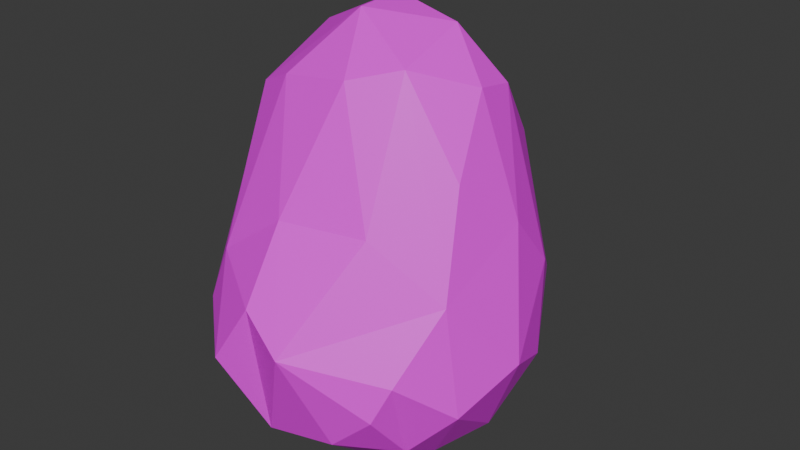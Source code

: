 # Source: Rock.blend  (saved by Blender 4.0.36; exported with 4.5.12 LTS)
import bpy
from mathutils import Matrix  # noqa: F401  (used for matrix-valued properties, if any)

bpy.ops.wm.read_factory_settings(use_empty=True)
scene = bpy.context.scene
scene.name = 'Scene'

# ---- collections
col_collection = bpy.data.collections.new('Collection'); scene.collection.children.link(col_collection)

# ---- images (referenced by path relative to the original .blend; pixels are not part of the script)
import os
ASSET_DIR = os.environ.get("B2B_ASSET_DIR", "")  # directory of the original .blend (textures are referenced by path, not embedded)
HERE = os.path.dirname(os.path.abspath(__file__))  # packed textures are extracted next to this script under _unpacked/

def load_image(name, relpath, width, height, colorspace="sRGB"):
    """Load a texture the original file referenced (path relative to the .blend, or extracted next to this script)."""
    p = next((c for c in (os.path.join(HERE, relpath), os.path.join(ASSET_DIR, relpath)) if relpath and os.path.exists(c)), "")
    if p:
        img = bpy.data.images.load(p, check_existing=True)
        img.name = name
    else:  # same state as the original file: an image datablock whose file is absent (Cycles renders it pink)
        img = bpy.data.images.new(name, width, height)
        img.source = "FILE"
        img.filepath = "//" + (relpath or name)
    img.colorspace_settings.name = colorspace
    return img
img_df_colorpalette_png = load_image('DF_ColorPalette.png', 'DF_ColorPalette.png', 1024, 1024, 'sRGB')

# ---- materials (node trees are filled in below, after node groups)
mat_material = bpy.data.materials.new('Material')
mat_material.alpha_threshold = 0.0
mat_material.use_transparent_shadow = False
mat_material.roughness = 0.5
mat_material.line_color = (0.0, 0.0, 0.0, 1.0)

# ---- material node trees
mat_material.use_nodes = True; mat_material.node_tree.nodes.clear()
_N = mat_material.node_tree.nodes; _L = mat_material.node_tree.links
n0 = _N.new('ShaderNodeOutputMaterial'); n0.name = 'Material Output'; n0.location = (300, 300)
n1 = _N.new('ShaderNodeBsdfPrincipled'); n1.name = 'Principled BSDF'; n1.location = (10, 300)
n1.inputs[3].default_value = 1.45
n2 = _N.new('ShaderNodeTexImage'); n2.name = 'Image Texture'; n2.location = (-333, 175)
n2.image = img_df_colorpalette_png
n2.interpolation = 'Closest'
_L.new(n1.outputs[0], n0.inputs[0])
_L.new(n2.outputs[0], n1.inputs[0])
n0.is_active_output = True

# ---- world
world_world = bpy.data.worlds.new('World'); scene.world = world_world
world_world.use_nodes = True; world_world.node_tree.nodes.clear()
_N = world_world.node_tree.nodes; _L = world_world.node_tree.links
n0 = _N.new('ShaderNodeOutputWorld'); n0.name = 'World Output'; n0.location = (300, 300)
n1 = _N.new('ShaderNodeBackground'); n1.name = 'Background'; n1.location = (10, 300)
n1.inputs[0].default_value = (0.05088, 0.05088, 0.05088, 1.0)
_L.new(n1.outputs[0], n0.inputs[0])
n0.is_active_output = True
world_world.color = (0.05088, 0.05088, 0.05088)
world_world.use_sun_shadow = False
world_world.sun_shadow_jitter_overblur = 0.0

# ---- meshes
me_cube_001 = bpy.data.meshes.new('Cube.001')
me_cube_001.from_pydata([(-0.6934, -1.695, -0.2553), (-0.4936, 0.1793, -0.5125), (-0.5799, -0.05405, -0.575), (-0.6815, -0.3488, -0.4576), (-0.6981, -0.9894, -0.4107), (-0.5114, -1.359, -0.6549), (-0.7825, -1.787, -0.06125), (-0.9664, -1.468, 0.794), (-0.9966, -1.286, 1.478), (-0.8906, -1.149, 2.14), (-0.9822, -0.7111, 2.385), (-0.6643, 0.1542, 2.564), (-0.3184, 0.4702, 2.511), (-0.5147, 0.7973, 1.139), (-0.5477, 0.8526, 0.5609), (-0.51, 0.988, 0.3091), (-0.4345, 0.9101, -0.03699), (-0.3782, 0.7323, -0.2739), (1.168, 0.9694, -0.5826), (0.8464, 1.081, -0.6128), (0.3439, 0.999, -0.6709), (0.3431, 1.097, -0.6273), (0.1564, 1.121, -0.5105), (-0.1488, 0.9948, -0.3155), (0.4245, 0.8564, 2.365), (0.6487, 0.7591, 2.545), (1.313, 0.7076, 2.0), (1.153, 0.9377, 1.553), (1.457, 0.9214, 0.8663), (1.368, 1.11, 0.5038), (1.642, 0.8469, 0.2677), (1.576, 0.8727, -0.03644), (1.298, 1.146, -0.1547), (1.964, -1.614, -0.488), (1.858, -1.072, -0.8679), (1.801, -0.6496, -0.9263), (1.674, 0.4242, -0.5614), (1.424, 0.574, -0.7068), (1.682, -0.5591, 2.745), (1.579, -0.7672, 2.806), (1.575, -1.076, 2.492), (2.026, -1.807, 0.3237), (1.67, -1.784, -0.6528), (-0.4725, -1.593, -0.6168), (0.169, -2.06, -0.7715), (0.4157, -1.759, -0.9956), (0.8385, -1.671, -1.03), (0.3655, -1.535, 2.689), (0.2479, -1.623, 2.497), (-0.04922, -1.345, 2.877), (-0.299, -1.386, 2.629), (-0.9729, -1.345, -0.03579), (-0.8876, -1.747, 0.248), (-1.032, -1.364, 0.2751), (-0.9062, -0.9654, -0.1705), (-1.121, -1.012, 1.054), (-1.019, -1.136, 1.795), (-1.043, -1.058, -0.009128), (-1.104, -0.9641, 0.2245), (-1.112, -0.7827, 1.953), (-1.139, -0.7621, 0.7955), (-1.185, -0.6787, 1.448), (-1.102, -0.5307, 0.296), (-1.067, -0.4078, 2.193), (-1.001, -0.5487, -0.04769), (-1.078, -0.6888, 0.04233), (-1.132, -0.407, 1.103), (-1.081, -0.2632, 1.98), (-0.9123, -0.4023, -0.1546), (-0.939, -0.09318, 2.28), (-0.961, -0.2425, 0.2287), (-1.085, -0.2372, 1.729), (-0.7597, -0.05856, -0.3381), (-0.9864, -0.1476, 1.273), (-0.6968, 0.3254, 1.471), (-0.7675, 0.1878, 1.973), (-0.8609, 0.03914, 2.254), (-0.9325, -0.1637, 0.5194), (-0.7084, 0.06627, -0.3634), (-0.759, 0.232, -0.03429), (-0.6646, 0.4125, 0.6207), (-0.7205, 0.2374, 0.9021), (-0.557, 0.4476, -0.2824), (-0.7272, 0.2892, -0.1472), (-0.6158, 0.6559, 0.3437), (-0.6643, 0.5152, -0.04923), (-0.5997, 0.4692, 1.862), (-0.6486, 0.3152, 2.249), (-0.5828, 0.7096, 0.0006777), (-0.6187, 0.6744, 0.04655), (-0.5716, 0.8213, 0.1665), (-0.5774, 0.6205, 1.401), (-0.5403, 0.6431, 1.514), (-0.4584, 1.006, 0.7524), (-0.4401, 1.05, 0.178), (-0.3885, 1.174, 0.3832), (-0.2391, 1.136, -0.09387), (-0.1916, 1.114, 1.068), (-0.3299, 1.193, 0.6236), (-0.2057, 1.352, 0.4996), (-0.1658, 1.347, 0.07866), (-0.01815, 1.305, -0.2184), (-0.1459, 1.423, 0.3394), (-0.05519, 1.405, 0.6752), (-0.02801, 1.497, 0.1112), (0.08492, 1.396, 0.871), (0.2396, 0.8131, 2.364), (0.07518, 1.514, -0.08147), (0.1805, 1.588, 0.3409), (0.3195, 1.516, 0.6854), (0.1926, 1.516, -0.2216), (0.2072, 1.338, 1.082), (0.3429, 1.201, 1.476), (0.2907, 1.44, -0.3823), (0.2886, 1.614, -0.02354), (0.4314, 1.409, 0.9408), (0.4979, 1.63, 0.2908), (0.4346, 1.152, 1.618), (0.5818, 1.512, -0.3142), (0.6737, 1.609, 0.02129), (0.5035, 1.298, -0.5615), (0.7406, 1.049, 1.731), (0.6743, 1.354, 0.9633), (0.5678, 1.227, 1.362), (0.8882, 1.168, -0.5623), (0.7018, 1.349, -0.4698), (0.7676, 1.488, 0.5502), (0.8014, 1.246, 1.112), (1.066, 0.8547, 1.94), (1.002, 1.454, 0.07306), (1.029, 1.289, -0.3187), (1.021, 1.411, 0.3452), (1.254, 1.007, 1.127), (1.357, 1.069, 0.6839), (1.409, 0.7442, -0.5995), (1.557, 0.7258, 1.32), (1.578, 0.7248, -0.3831), (1.685, 0.7348, 0.8272), (1.828, 0.5684, 0.8444), (1.834, 0.48, -0.2147), (1.946, 0.4506, 0.3442), (1.669, 0.5071, 1.672), (1.681, 0.2197, 2.342), (2.147, 0.1081, 0.06843), (1.96, 0.2758, 1.204), (1.617, 0.4057, 2.111), (2.252, -0.2424, -0.1434), (2.226, -0.07118, 0.02828), (2.163, 0.08313, 0.6234), (2.048, 0.07182, 1.297), (1.86, 0.1502, 1.891), (1.71, 0.1059, 2.451), (2.168, -0.02223, 0.8788), (1.852, -0.1012, 2.261), (2.345, -0.378, 0.2328), (2.304, -0.6216, 0.7506), (1.812, -0.3463, 2.495), (2.371, -0.795, -0.03243), (2.012, -0.6627, -0.726), (2.007, -0.3337, 1.878), (2.184, -0.7778, -0.5196), (2.138, -0.7905, 1.267), (2.09, -0.4348, 1.554), (2.203, -1.057, 0.8664), (2.236, -1.231, -0.318), (2.343, -1.089, 0.3864), (2.158, -1.629, 0.09891), (1.848, -0.8692, 2.149), (2.221, -1.344, 0.5703), (2.07, -1.43, 0.8725), (2.062, -1.164, 1.175), (2.204, -1.494, -0.1019), (1.89, -1.507, 1.15), (1.919, -1.08, 1.68), (1.698, -1.254, 1.964), (1.717, -2.05, -0.2519), (1.904, -1.689, 0.8709), (1.357, -1.306, 2.485), (1.748, -2.113, 0.1896), (1.714, -2.119, 0.3585), (1.422, -2.097, 0.8951), (1.574, -1.426, 1.872), (1.489, -1.959, -0.6282), (1.339, -1.721, 1.599), (0.9918, -1.694, 2.061), (1.257, -2.081, -0.6506), (1.51, -2.257, -0.1328), (1.144, -2.414, 0.6273), (1.164, -2.35, -0.3647), (0.8801, -2.496, 0.7035), (0.849, -2.082, 1.325), (1.289, -2.427, 0.108), (0.7299, -1.636, 2.389), (0.6166, -1.458, 2.802), (0.708, -2.634, 0.2795), (0.5418, -1.988, 1.617), (0.6125, -2.355, -0.5545), (0.5025, -2.53, 0.7959), (0.2562, -1.832, 2.001), (0.2248, -2.652, 0.1566), (0.199, -2.488, 0.8771), (0.161, -2.244, 1.213), (0.07824, -2.286, -0.5391), (0.0553, -2.525, 0.7579), (0.108, -2.029, 1.547), (-0.09256, -1.649, 2.265), (0.05525, -2.321, 1.064), (-0.157, -1.817, 1.824), (-0.4336, -1.882, -0.4971), (-0.1278, -2.318, -0.3822), (-0.1494, -2.46, -0.1378), (-0.05816, -2.577, 0.4121), (-0.2575, -2.02, 1.302), (-0.3329, -2.233, 0.8764), (-0.1881, -2.511, 0.07973), (-0.3338, -2.425, 0.3421), (-0.4673, -1.699, 1.754), (-0.426, -2.159, -0.2636), (-0.6398, -1.725, 1.397), (-0.5678, -1.406, 2.282), (-0.6056, -2.059, -0.07271), (-0.6002, -2.178, 0.2634), (-0.5885, -2.115, 0.654), (-0.7488, -1.425, 1.919), (-0.7658, -1.801, 0.8683), (0.2609, 0.8321, -0.7182), (0.7952, 0.785, -0.683), (1.178, 0.7091, -0.7074), (0.2098, 0.7031, -0.7408), (-0.3751, 0.4048, -0.4841), (0.791, 0.2889, -0.709), (0.1532, 0.5021, -0.783), (0.3696, 0.2165, -0.8088), (-0.2664, 0.112, -0.7089), (1.486, 0.2168, -0.8426), (0.6933, -0.1331, -1.043), (1.191, 0.1493, -0.8926), (0.08324, 0.2222, -0.8371), (-0.4781, -0.1401, -0.6898), (-0.01416, -0.1712, -0.9458), (1.426, -0.1435, -1.049), (0.1942, -0.287, -1.079), (1.138, -0.1713, -1.178), (-0.3453, -0.2084, -0.813), (0.1292, -0.3648, -1.088), (0.9157, -0.4883, -1.31), (-0.4387, -0.7918, -0.7947), (0.6879, -0.5738, -1.323), (1.27, -0.5015, -1.222), (1.409, -0.5083, -1.162), (0.3225, -0.4153, -1.233), (0.8759, -0.6288, -1.313), (-0.4381, -1.081, -0.7875), (1.222, -0.8203, -1.225), (-0.1655, -1.014, -1.019), (0.6996, -0.7931, -1.299), (0.6255, -1.065, -1.243), (1.112, -1.074, -1.2), (1.689, -1.336, -0.9081), (-0.06644, -1.558, -0.9554), (1.088, -1.429, -1.094), (0.4962, -1.387, -1.151), (1.27, -1.732, -0.9066), (0.2905, -1.692, -1.012), (0.3593, 0.624, 2.868), (0.4439, 0.5607, 2.989), (-0.01277, 0.5005, 2.886), (0.8712, 0.4087, 3.094), (0.311, 0.4211, 3.168), (-0.05873, 0.4341, 2.964), (-0.3568, 0.3935, 2.693), (-0.5057, 0.3525, 2.508), (1.52, 0.3948, 2.37), (0.5556, 0.4226, 3.187), (-0.2466, 0.298, 2.991), (0.7694, 0.2976, 3.276), (0.7193, 0.2495, 3.338), (0.3157, 0.1201, 3.447), (1.422, 0.08606, 2.987), (-0.109, 0.06638, 3.317), (1.621, 0.07894, 2.692), (-0.5201, -0.06759, 3.051), (1.154, -0.1242, 3.358), (0.9318, 0.05777, 3.398), (1.65, -0.244, 2.835), (-0.7554, -0.1646, 2.778), (1.482, -0.0965, 3.042), (0.6653, -0.1817, 3.56), (1.234, -0.3619, 3.338), (0.1677, -0.2143, 3.539), (0.9981, -0.4038, 3.479), (-0.387, -0.4541, 3.261), (1.447, -0.4505, 3.131), (0.6339, -0.5258, 3.566), (1.277, -0.7059, 3.215), (0.1333, -0.6602, 3.493), (-0.6374, -0.7688, 2.922), (-0.927, -0.6744, 2.519), (0.1982, -0.7583, 3.472), (1.087, -0.7563, 3.334), (0.846, -1.17, 3.125), (0.489, -1.091, 3.279), (-0.7522, -0.9189, 2.671), (1.258, -1.058, 2.952), (-0.209, -1.15, 3.027), (-0.5338, -1.036, 2.854), (-0.7541, -1.056, 2.532), (0.8175, -1.311, 2.96), (1.132, -1.275, 2.794)], [], [(0, 51, 5), (52, 53, 51), (9, 59, 56), (56, 61, 55), (53, 60, 58), (55, 60, 53), (51, 57, 68), (57, 58, 65), (58, 60, 62), (10, 63, 59), (54, 3, 4), (61, 66, 60), (63, 67, 61), (67, 71, 66), (68, 3, 54), (66, 70, 62), (66, 71, 73), (73, 77, 70), (70, 68, 64), (67, 69, 76), (72, 2, 3), (68, 83, 72), (70, 79, 68), (77, 73, 81), (72, 78, 2), (73, 74, 81), (73, 75, 74), (76, 69, 87), (2, 78, 82), (83, 78, 72), (80, 84, 70), (69, 11, 87), (83, 82, 78), (75, 86, 91), (79, 85, 83), (81, 74, 80), (84, 89, 79), (82, 17, 229), (87, 271, 86), (86, 92, 91), (271, 12, 92), (90, 88, 89), (88, 16, 82), (91, 92, 13), (7, 53, 224), (8, 55, 224), (297, 63, 10), (285, 11, 69), (88, 94, 16), (1, 82, 229), (92, 97, 13), (12, 97, 92), (17, 96, 23), (16, 94, 96), (93, 98, 95), (94, 95, 100), (23, 96, 22), (96, 100, 101), (99, 102, 95), (97, 103, 98), (100, 104, 107), (101, 107, 113), (105, 108, 102), (105, 112, 111), (106, 112, 97), (101, 113, 22), (107, 110, 113), (104, 108, 114), (113, 21, 22), (108, 116, 114), (108, 109, 116), (111, 112, 115), (112, 24, 117), (113, 118, 120), (112, 117, 115), (120, 20, 21), (25, 121, 117), (118, 125, 120), (109, 126, 116), (109, 115, 126), (124, 19, 120), (122, 127, 126), (126, 129, 119), (126, 131, 129), (126, 127, 131), (121, 128, 127), (124, 18, 19), (129, 32, 130), (131, 132, 29), (130, 18, 124), (27, 128, 26), (131, 30, 32), (29, 30, 131), (14, 93, 15), (13, 93, 14), (25, 128, 121), (30, 31, 32), (22, 225, 23), (29, 28, 137), (132, 135, 28), (135, 137, 28), (26, 141, 27), (134, 36, 37), (31, 140, 139), (137, 138, 30), (135, 138, 137), (135, 141, 138), (272, 142, 145), (141, 140, 138), (141, 144, 140), (142, 150, 145), (140, 148, 143), (140, 144, 148), (142, 151, 150), (36, 158, 35), (149, 152, 148), (149, 159, 152), (152, 162, 154), (154, 157, 146), (154, 162, 155), (153, 156, 159), (158, 160, 35), (157, 164, 160), (155, 161, 163), (159, 167, 173), (156, 38, 167), (165, 166, 157), (161, 162, 170), (165, 168, 166), (162, 173, 172), (171, 33, 258), (167, 40, 174), (168, 169, 166), (166, 41, 33), (169, 172, 41), (33, 178, 42), (172, 181, 176), (18, 136, 134), (132, 27, 135), (272, 280, 142), (280, 151, 142), (174, 177, 181), (58, 57, 51, 53), (176, 179, 41), (18, 134, 37), (42, 175, 182), (42, 178, 175), (180, 179, 176), (175, 186, 182), (181, 184, 183), (178, 179, 191), (179, 180, 187), (177, 184, 181), (182, 186, 185), (179, 187, 191), (185, 188, 46), (180, 189, 187), (184, 195, 183), (192, 195, 184), (46, 196, 45), (190, 197, 189), (188, 194, 196), (193, 198, 192), (189, 197, 194), (195, 200, 197), (197, 199, 196), (47, 48, 198), (196, 199, 202), (198, 204, 201), (198, 48, 204), (196, 202, 44), (203, 211, 199), (202, 210, 209), (204, 207, 212), (211, 214, 210), (206, 212, 213), (210, 217, 209), (213, 215, 211), (211, 215, 214), (207, 205, 216), (215, 220, 214), (213, 222, 215), (212, 216, 218), (213, 218, 222), (221, 6, 220), (216, 223, 218), (216, 219, 223), (43, 208, 0), (222, 52, 221), (222, 218, 224), (217, 0, 208), (220, 6, 217), (52, 6, 221), (41, 179, 178), (223, 9, 56), (42, 182, 262), (23, 225, 228), (226, 225, 20), (23, 228, 229), (226, 230, 225), (227, 236, 226), (230, 232, 225), (226, 236, 230), (228, 231, 233), (231, 237, 233), (1, 233, 2), (231, 232, 237), (237, 239, 243), (237, 241, 239), (232, 235, 241), (233, 243, 238), (236, 242, 235), (239, 244, 243), (241, 244, 239), (242, 250, 241), (240, 248, 242), (249, 248, 240), (250, 244, 241), (248, 245, 242), (244, 246, 243), (245, 248, 251), (247, 251, 255), (250, 255, 256), (253, 34, 257), (253, 255, 251), (253, 257, 255), (254, 244, 259), (261, 259, 244), (246, 5, 4), (252, 5, 246), (254, 259, 252), (257, 258, 260), (257, 260, 46), (257, 46, 256), (258, 262, 260), (261, 263, 259), (252, 43, 5), (259, 43, 252), (263, 261, 45), (36, 35, 234), (262, 46, 260), (263, 45, 44), (263, 208, 43), (43, 0, 5), (2, 238, 3), (106, 266, 264), (25, 265, 267), (26, 128, 272), (266, 268, 264), (270, 269, 266), (128, 267, 272), (270, 274, 269), (273, 275, 267), (275, 273, 276), (268, 276, 273), (272, 278, 280), (276, 283, 275), (270, 285, 281), (278, 282, 286), (283, 287, 290), (277, 289, 287), (285, 291, 281), (288, 292, 286), (287, 293, 290), (287, 295, 293), (289, 291, 287), (292, 38, 284), (285, 296, 291), (299, 294, 292), (294, 39, 292), (297, 10, 302), (295, 305, 298), (298, 304, 301), (10, 306, 302), (303, 40, 39), (300, 307, 299), (307, 308, 303), (304, 49, 301), (305, 219, 50), (306, 9, 219), (303, 177, 40), (301, 193, 300), (301, 47, 193), (49, 47, 301), (271, 11, 270), (270, 11, 285), (49, 48, 47), (300, 193, 307), (284, 38, 156), (151, 284, 156), (5, 51, 54), (7, 55, 53), (8, 56, 55), (5, 54, 4), (91, 84, 80, 74), (56, 59, 61), (55, 61, 60), (54, 51, 68), (68, 57, 64), (57, 65, 64), (65, 58, 62), (59, 63, 61), (60, 66, 62), (61, 67, 66), (64, 65, 62), (63, 69, 67), (297, 69, 63), (66, 73, 70), (68, 72, 3), (64, 62, 70), (71, 67, 76), (73, 71, 75), (68, 79, 83), (77, 80, 70), (71, 76, 75), (77, 81, 80), (75, 76, 87), (70, 84, 79), (87, 11, 271), (83, 85, 82), (74, 75, 91), (86, 75, 87), (79, 89, 85), (85, 88, 82), (85, 89, 88), (14, 90, 89, 84), (121, 127, 122, 123), (86, 271, 92), (84, 91, 14), (82, 16, 17), (90, 14, 15), (91, 13, 14), (0, 6, 51), (6, 52, 51), (224, 53, 52), (224, 55, 7), (9, 10, 59), (297, 285, 69), (90, 15, 94), (88, 90, 94), (1, 2, 82), (13, 97, 93), (94, 15, 95), (15, 93, 95), (17, 16, 96), (93, 97, 98), (98, 99, 95), (96, 94, 100), (100, 95, 102), (99, 98, 103), (12, 106, 97), (22, 96, 101), (100, 102, 104), (99, 103, 102), (97, 105, 103), (101, 100, 107), (103, 105, 102), (104, 102, 108), (105, 97, 112), (107, 104, 114), (108, 105, 109), (105, 111, 109), (110, 107, 114), (106, 24, 112), (110, 118, 113), (110, 114, 118), (109, 111, 115), (113, 120, 21), (24, 25, 117), (114, 119, 118), (114, 116, 119), (115, 117, 123), (20, 120, 19), (123, 117, 121), (126, 115, 122), (115, 123, 122), (119, 116, 126), (139, 36, 134, 136), (120, 125, 124), (119, 129, 118), (118, 130, 125), (118, 129, 130), (125, 130, 124), (131, 127, 27), (127, 128, 27), (129, 131, 32), (131, 27, 132), (29, 132, 133), (130, 32, 18), (106, 264, 24), (133, 132, 28), (30, 29, 137), (136, 32, 31), (27, 141, 135), (26, 145, 141), (26, 272, 145), (258, 34, 164, 171), (136, 31, 139), (31, 30, 140), (139, 140, 143), (36, 139, 143), (30, 138, 140), (36, 143, 146), (141, 145, 144), (145, 150, 144), (146, 143, 147), (143, 148, 147), (144, 149, 148), (144, 150, 149), (158, 36, 146), (148, 154, 147), (148, 152, 154), (151, 153, 150), (147, 154, 146), (150, 159, 149), (150, 153, 159), (152, 159, 162), (153, 151, 156), (146, 157, 160), (154, 155, 157), (146, 160, 158), (155, 165, 157), (155, 162, 161), (155, 163, 165), (160, 164, 34), (157, 171, 164), (162, 159, 173), (157, 166, 171), (159, 156, 167), (165, 163, 168), (163, 161, 170), (167, 38, 39), (168, 163, 169), (163, 170, 169), (194, 191, 187, 189), (170, 162, 172), (173, 167, 174), (167, 39, 40), (171, 166, 33), (170, 172, 169), (166, 169, 41), (173, 174, 172), (41, 172, 176), (172, 174, 181), (174, 40, 177), (18, 32, 136), (133, 28, 29), (176, 181, 183), (258, 33, 262), (35, 160, 34), (175, 178, 186), (176, 183, 180), (262, 182, 185), (186, 178, 191), (183, 190, 180), (177, 192, 184), (185, 186, 188), (180, 190, 189), (262, 185, 46), (188, 186, 191), (183, 195, 190), (208, 44, 209, 217), (46, 188, 196), (188, 191, 194), (190, 195, 197), (192, 198, 195), (194, 197, 196), (195, 201, 200), (195, 198, 201), (193, 47, 198), (45, 196, 44), (197, 203, 199), (197, 200, 203), (200, 206, 203), (200, 201, 206), (201, 204, 206), (204, 48, 205), (199, 210, 202), (199, 211, 210), (204, 205, 207), (202, 209, 44), (206, 204, 212), (205, 48, 49), (203, 213, 211), (203, 206, 213), (56, 8, 218, 223), (210, 214, 217), (205, 49, 50), (212, 207, 216), (214, 220, 217), (213, 212, 218), (216, 205, 219), (205, 50, 219), (215, 221, 220), (215, 222, 221), (222, 224, 52), (217, 6, 0), (224, 218, 8), (35, 249, 240, 234), (33, 41, 178), (177, 193, 192), (223, 219, 9), (263, 44, 208), (17, 23, 229), (22, 20, 225), (20, 227, 226), (225, 232, 228), (229, 228, 233), (231, 228, 232), (37, 234, 227), (227, 242, 236), (227, 234, 242), (1, 229, 233), (232, 230, 235), (230, 236, 235), (237, 232, 241), (233, 237, 243), (234, 240, 242), (2, 233, 238), (235, 242, 241), (264, 265, 25, 24), (242, 245, 250), (3, 238, 246), (250, 245, 247), (238, 243, 246), (244, 254, 246), (245, 251, 247), (251, 248, 253), (248, 249, 253), (249, 35, 253), (244, 250, 256), (250, 247, 255), (253, 35, 34), (3, 246, 4), (246, 254, 252), (244, 256, 261), (255, 257, 256), (257, 34, 258), (256, 46, 261), (259, 263, 43), (46, 45, 261), (262, 33, 42), (22, 21, 20), (20, 19, 227), (19, 18, 227), (18, 37, 227), (37, 36, 234), (275, 278, 272, 267), (106, 12, 266), (12, 270, 266), (128, 25, 267), (12, 271, 270), (264, 268, 265), (266, 269, 268), (265, 273, 267), (265, 268, 273), (269, 274, 277), (287, 276, 268, 277), (269, 277, 268), (274, 279, 277), (302, 305, 296, 297), (274, 270, 281), (278, 275, 283), (278, 283, 282), (283, 276, 287), (274, 281, 279), (280, 278, 286), (280, 286, 284), (282, 283, 290), (277, 279, 289), (286, 282, 288), (279, 281, 291), (282, 290, 288), (289, 279, 291), (286, 292, 284), (290, 299, 288), (288, 299, 292), (290, 293, 299), (287, 291, 295), (285, 297, 296), (292, 39, 38), (293, 295, 298), (293, 301, 299), (295, 291, 296), (293, 298, 301), (193, 177, 308, 307), (294, 303, 39), (294, 299, 303), (299, 301, 300), (295, 296, 305), (298, 305, 304), (305, 302, 306), (299, 307, 303), (304, 305, 50), (305, 306, 219), (303, 308, 177), (304, 50, 49), (10, 9, 306), (151, 280, 284)])
_uv = me_cube_001.uv_layers.new(name='UVMap')
_uv.uv.foreach_set('vector', [0.7048, 0.8861, 0.7048, 0.8861, 0.7048, 0.8861, 0.7048, 0.8861, 0.7048, 0.8861, 0.7048, 0.8861, 0.7048, 0.8861, 0.7048, 0.8861, 0.7048, 0.8861, 0.7048, 0.8861, 0.7048, 0.8861, 0.7048, 0.8861, 0.7048, 0.8861, 0.7048, 0.8861, 0.7048, 0.8861, 0.7048, 0.8861, 0.7048, 0.8861, 0.7048, 0.8861, 0.7048, 0.8861, 0.7048, 0.8861, 0.7048, 0.8861, 0.7048, 0.8861, 0.7048, 0.8861, 0.7048, 0.8861, 0.7048, 0.8861, 0.7048, 0.8861, 0.7048, 0.8861, 0.7048, 0.8861, 0.7048, 0.8861, 0.7048, 0.8861, 0.7048, 0.8861, 0.7048, 0.8861, 0.7048, 0.8861, 0.7048, 0.8861, 0.7048, 0.8861, 0.7048, 0.8861, 0.7048, 0.8861, 0.7048, 0.8861, 0.7048, 0.8861, 0.7048, 0.8861, 0.7048, 0.8861, 0.7048, 0.8861, 0.7048, 0.8861, 0.7048, 0.8861, 0.7048, 0.8861, 0.7048, 0.8861, 0.7048, 0.8861, 0.7048, 0.8861, 0.7048, 0.8861, 0.7048, 0.8861, 0.7048, 0.8861, 0.7048, 0.8861, 0.7048, 0.8861, 0.7048, 0.8861, 0.7048, 0.8861, 0.7048, 0.8861, 0.7048, 0.8861, 0.7048, 0.8861, 0.7048, 0.8861, 0.7048, 0.8861, 0.7048, 0.8861, 0.7048, 0.8861, 0.7048, 0.8861, 0.7048, 0.8861, 0.7048, 0.8861, 0.7048, 0.8861, 0.7048, 0.8861, 0.7048, 0.8861, 0.7048, 0.8861, 0.7048, 0.8861, 0.7048, 0.8861, 0.7048, 0.8861, 0.7048, 0.8861, 0.7048, 0.8861, 0.7048, 0.8861, 0.7048, 0.8861, 0.7048, 0.8861, 0.7048, 0.8861, 0.7048, 0.8861, 0.7048, 0.8861, 0.7048, 0.8861, 0.7048, 0.8861, 0.7048, 0.8861, 0.7048, 0.8861, 0.7048, 0.8861, 0.7048, 0.8861, 0.7048, 0.8861, 0.7048, 0.8861, 0.7048, 0.8861, 0.7048, 0.8861, 0.7048, 0.8861, 0.7048, 0.8861, 0.7048, 0.8861, 0.7048, 0.8861, 0.7048, 0.8861, 0.7048, 0.8861, 0.7048, 0.8861, 0.7048, 0.8861, 0.7048, 0.8861, 0.7048, 0.8861, 0.7048, 0.8861, 0.7048, 0.8861, 0.7048, 0.8861, 0.7048, 0.8861, 0.7048, 0.8861, 0.7048, 0.8861, 0.7048, 0.8861, 0.7048, 0.8861, 0.7048, 0.8861, 0.7048, 0.8861, 0.7048, 0.8861, 0.7048, 0.8861, 0.7048, 0.8861, 0.7048, 0.8861, 0.7048, 0.8861, 0.7048, 0.8861, 0.7048, 0.8861, 0.7048, 0.8861, 0.7048, 0.8861, 0.7048, 0.8861, 0.7048, 0.8861, 0.7048, 0.8861, 0.7048, 0.8861, 0.7048, 0.8861, 0.7048, 0.8861, 0.7048, 0.8861, 0.7048, 0.8861, 0.7048, 0.8861, 0.7048, 0.8861, 0.7048, 0.8861, 0.7048, 0.8861, 0.7048, 0.8861, 0.7048, 0.8861, 0.7048, 0.8861, 0.7048, 0.8861, 0.7048, 0.8861, 0.7048, 0.8861, 0.7048, 0.8861, 0.7048, 0.8861, 0.7048, 0.8861, 0.7048, 0.8861, 0.7048, 0.8861, 0.7048, 0.8861, 0.7048, 0.8861, 0.7048, 0.8861, 0.7048, 0.8861, 0.7048, 0.8861, 0.7048, 0.8861, 0.7048, 0.8861, 0.7048, 0.8861, 0.7048, 0.8861, 0.7048, 0.8861, 0.7048, 0.8861, 0.7048, 0.8861, 0.7048, 0.8861, 0.7048, 0.8861, 0.7048, 0.8861, 0.7048, 0.8861, 0.7048, 0.8861, 0.7048, 0.8861, 0.7048, 0.8861, 0.7048, 0.8861, 0.7048, 0.8861, 0.7048, 0.8861, 0.7048, 0.8861, 0.7048, 0.8861, 0.7048, 0.8861, 0.7048, 0.8861, 0.7048, 0.8861, 0.7048, 0.8861, 0.7048, 0.8861, 0.7048, 0.8861, 0.7048, 0.8861, 0.7048, 0.8861, 0.7048, 0.8861, 0.7048, 0.8861, 0.7048, 0.8861, 0.7048, 0.8861, 0.7048, 0.8861, 0.7048, 0.8861, 0.7048, 0.8861, 0.7048, 0.8861, 0.7048, 0.8861, 0.7048, 0.8861, 0.7048, 0.8861, 0.7048, 0.8861, 0.7048, 0.8861, 0.7048, 0.8861, 0.7048, 0.8861, 0.7048, 0.8861, 0.7048, 0.8861, 0.7048, 0.8861, 0.7048, 0.8861, 0.7048, 0.8861, 0.7048, 0.8861, 0.7048, 0.8861, 0.7048, 0.8861, 0.7048, 0.8861, 0.7048, 0.8861, 0.7048, 0.8861, 0.7048, 0.8861, 0.7048, 0.8861, 0.7048, 0.8861, 0.7048, 0.8861, 0.7048, 0.8861, 0.7048, 0.8861, 0.7048, 0.8861, 0.7048, 0.8861, 0.7048, 0.8861, 0.7048, 0.8861, 0.7048, 0.8861, 0.7048, 0.8861, 0.7048, 0.8861, 0.7048, 0.8861, 0.7048, 0.8861, 0.7048, 0.8861, 0.7048, 0.8861, 0.7048, 0.8861, 0.7048, 0.8861, 0.7048, 0.8861, 0.7048, 0.8861, 0.7048, 0.8861, 0.7048, 0.8861, 0.7048, 0.8861, 0.7048, 0.8861, 0.7048, 0.8861, 0.7048, 0.8861, 0.7048, 0.8861, 0.7048, 0.8861, 0.7048, 0.8861, 0.7048, 0.8861, 0.7048, 0.8861, 0.7048, 0.8861, 0.7048, 0.8861, 0.7048, 0.8861, 0.7048, 0.8861, 0.7048, 0.8861, 0.7048, 0.8861, 0.7048, 0.8861, 0.7048, 0.8861, 0.7048, 0.8861, 0.7048, 0.8861, 0.7048, 0.8861, 0.7048, 0.8861, 0.7048, 0.8861, 0.7048, 0.8861, 0.7048, 0.8861, 0.7048, 0.8861, 0.7048, 0.8861, 0.7048, 0.8861, 0.7048, 0.8861, 0.7048, 0.8861, 0.7048, 0.8861, 0.7048, 0.8861, 0.7048, 0.8861, 0.7048, 0.8861, 0.7048, 0.8861, 0.7048, 0.8861, 0.7048, 0.8861, 0.7048, 0.8861, 0.7048, 0.8861, 0.7048, 0.8861, 0.7048, 0.8861, 0.7048, 0.8861, 0.7048, 0.8861, 0.7048, 0.8861, 0.7048, 0.8861, 0.7048, 0.8861, 0.7048, 0.8861, 0.7048, 0.8861, 0.7048, 0.8861, 0.7048, 0.8861, 0.7048, 0.8861, 0.7048, 0.8861, 0.7048, 0.8861, 0.7048, 0.8861, 0.7048, 0.8861, 0.7048, 0.8861, 0.7048, 0.8861, 0.7048, 0.8861, 0.7048, 0.8861, 0.7048, 0.8861, 0.7048, 0.8861, 0.7048, 0.8861, 0.7048, 0.8861, 0.7048, 0.8861, 0.7048, 0.8861, 0.7048, 0.8861, 0.7048, 0.8861, 0.7048, 0.8861, 0.7048, 0.8861, 0.7048, 0.8861, 0.7048, 0.8861, 0.7048, 0.8861, 0.7048, 0.8861, 0.7048, 0.8861, 0.7048, 0.8861, 0.7048, 0.8861, 0.7048, 0.8861, 0.7048, 0.8861, 0.7048, 0.8861, 0.7048, 0.8861, 0.7048, 0.8861, 0.7048, 0.8861, 0.7048, 0.8861, 0.7048, 0.8861, 0.7048, 0.8861, 0.7048, 0.8861, 0.7048, 0.8861, 0.7048, 0.8861, 0.7048, 0.8861, 0.7048, 0.8861, 0.7048, 0.8861, 0.7048, 0.8861, 0.7048, 0.8861, 0.7048, 0.8861, 0.7048, 0.8861, 0.7048, 0.8861, 0.7048, 0.8861, 0.7048, 0.8861, 0.7048, 0.8861, 0.7048, 0.8861, 0.7048, 0.8861, 0.7048, 0.8861, 0.7048, 0.8861, 0.7048, 0.8861, 0.7048, 0.8861, 0.7048, 0.8861, 0.7048, 0.8861, 0.7048, 0.8861, 0.7048, 0.8861, 0.7048, 0.8861, 0.7048, 0.8861, 0.7048, 0.8861, 0.7048, 0.8861, 0.7048, 0.8861, 0.7048, 0.8861, 0.7048, 0.8861, 0.7048, 0.8861, 0.7048, 0.8861, 0.7048, 0.8861, 0.7048, 0.8861, 0.7048, 0.8861, 0.7048, 0.8861, 0.7048, 0.8861, 0.7048, 0.8861, 0.7048, 0.8861, 0.7048, 0.8861, 0.7048, 0.8861, 0.7048, 0.8861, 0.7048, 0.8861, 0.7048, 0.8861, 0.7048, 0.8861, 0.7048, 0.8861, 0.7048, 0.8861, 0.7048, 0.8861, 0.7048, 0.8861, 0.7048, 0.8861, 0.7048, 0.8861, 0.7048, 0.8861, 0.7048, 0.8861, 0.7048, 0.8861, 0.7048, 0.8861, 0.7048, 0.8861, 0.7048, 0.8861, 0.7048, 0.8861, 0.7048, 0.8861, 0.7048, 0.8861, 0.7048, 0.8861, 0.7048, 0.8861, 0.7048, 0.8861, 0.7048, 0.8861, 0.7048, 0.8861, 0.7048, 0.8861, 0.7048, 0.8861, 0.7048, 0.8861, 0.7048, 0.8861, 0.7048, 0.8861, 0.7048, 0.8861, 0.7048, 0.8861, 0.7048, 0.8861, 0.7048, 0.8861, 0.7048, 0.8861, 0.7048, 0.8861, 0.7048, 0.8861, 0.7048, 0.8861, 0.7048, 0.8861, 0.7048, 0.8861, 0.7048, 0.8861, 0.7048, 0.8861, 0.7048, 0.8861, 0.7048, 0.8861, 0.7048, 0.8861, 0.7048, 0.8861, 0.7048, 0.8861, 0.7048, 0.8861, 0.7048, 0.8861, 0.7048, 0.8861, 0.7048, 0.8861, 0.7048, 0.8861, 0.7048, 0.8861, 0.7048, 0.8861, 0.7048, 0.8861, 0.7048, 0.8861, 0.7048, 0.8861, 0.7048, 0.8861, 0.7048, 0.8861, 0.7048, 0.8861, 0.7048, 0.8861, 0.7048, 0.8861, 0.7048, 0.8861, 0.7048, 0.8861, 0.7048, 0.8861, 0.7048, 0.8861, 0.7048, 0.8861, 0.7048, 0.8861, 0.7048, 0.8861, 0.7048, 0.8861, 0.7048, 0.8861, 0.7048, 0.8861, 0.7048, 0.8861, 0.7048, 0.8861, 0.7048, 0.8861, 0.7048, 0.8861, 0.7048, 0.8861, 0.7048, 0.8861, 0.7048, 0.8861, 0.7048, 0.8861, 0.7048, 0.8861, 0.7048, 0.8861, 0.7048, 0.8861, 0.7048, 0.8861, 0.7048, 0.8861, 0.7048, 0.8861, 0.7048, 0.8861, 0.7048, 0.8861, 0.7048, 0.8861, 0.7048, 0.8861, 0.7048, 0.8861, 0.7048, 0.8861, 0.7048, 0.8861, 0.7048, 0.8861, 0.7048, 0.8861, 0.7048, 0.8861, 0.7048, 0.8861, 0.7048, 0.8861, 0.7048, 0.8861, 0.7048, 0.8861, 0.7048, 0.8861, 0.7048, 0.8861, 0.7048, 0.8861, 0.7048, 0.8861, 0.7048, 0.8861, 0.7048, 0.8861, 0.7048, 0.8861, 0.7048, 0.8861, 0.7048, 0.8861, 0.7048, 0.8861, 0.7048, 0.8861, 0.7048, 0.8861, 0.7048, 0.8861, 0.7048, 0.8861, 0.7048, 0.8861, 0.7048, 0.8861, 0.7048, 0.8861, 0.7048, 0.8861, 0.7048, 0.8861, 0.7048, 0.8861, 0.7048, 0.8861, 0.7048, 0.8861, 0.7048, 0.8861, 0.7048, 0.8861, 0.7048, 0.8861, 0.7048, 0.8861, 0.7048, 0.8861, 0.7048, 0.8861, 0.7048, 0.8861, 0.7048, 0.8861, 0.7048, 0.8861, 0.7048, 0.8861, 0.7048, 0.8861, 0.7048, 0.8861, 0.7048, 0.8861, 0.7048, 0.8861, 0.7048, 0.8861, 0.7048, 0.8861, 0.7048, 0.8861, 0.7048, 0.8861, 0.7048, 0.8861, 0.7048, 0.8861, 0.7048, 0.8861, 0.7048, 0.8861, 0.7048, 0.8861, 0.7048, 0.8861, 0.7048, 0.8861, 0.7048, 0.8861, 0.7048, 0.8861, 0.7048, 0.8861, 0.7048, 0.8861, 0.7048, 0.8861, 0.7048, 0.8861, 0.7048, 0.8861, 0.7048, 0.8861, 0.7048, 0.8861, 0.7048, 0.8861, 0.7048, 0.8861, 0.7048, 0.8861, 0.7048, 0.8861, 0.7048, 0.8861, 0.7048, 0.8861, 0.7048, 0.8861, 0.7048, 0.8861, 0.7048, 0.8861, 0.7048, 0.8861, 0.7048, 0.8861, 0.7048, 0.8861, 0.7048, 0.8861, 0.7048, 0.8861, 0.7048, 0.8861, 0.7048, 0.8861, 0.7048, 0.8861, 0.7048, 0.8861, 0.7048, 0.8861, 0.7048, 0.8861, 0.7048, 0.8861, 0.7048, 0.8861, 0.7048, 0.8861, 0.7048, 0.8861, 0.7048, 0.8861, 0.7048, 0.8861, 0.7048, 0.8861, 0.7048, 0.8861, 0.7048, 0.8861, 0.7048, 0.8861, 0.7048, 0.8861, 0.7048, 0.8861, 0.7048, 0.8861, 0.7048, 0.8861, 0.7048, 0.8861, 0.7048, 0.8861, 0.7048, 0.8861, 0.7048, 0.8861, 0.7048, 0.8861, 0.7048, 0.8861, 0.7048, 0.8861, 0.7048, 0.8861, 0.7048, 0.8861, 0.7048, 0.8861, 0.7048, 0.8861, 0.7048, 0.8861, 0.7048, 0.8861, 0.7048, 0.8861, 0.7048, 0.8861, 0.7048, 0.8861, 0.7048, 0.8861, 0.7048, 0.8861, 0.7048, 0.8861, 0.7048, 0.8861, 0.7048, 0.8861, 0.7048, 0.8861, 0.7048, 0.8861, 0.7048, 0.8861, 0.7048, 0.8861, 0.7048, 0.8861, 0.7048, 0.8861, 0.7048, 0.8861, 0.7048, 0.8861, 0.7048, 0.8861, 0.7048, 0.8861, 0.7048, 0.8861, 0.7048, 0.8861, 0.7048, 0.8861, 0.7048, 0.8861, 0.7048, 0.8861, 0.7048, 0.8861, 0.7048, 0.8861, 0.7048, 0.8861, 0.7048, 0.8861, 0.7048, 0.8861, 0.7048, 0.8861, 0.7048, 0.8861, 0.7048, 0.8861, 0.7048, 0.8861, 0.7048, 0.8861, 0.7048, 0.8861, 0.7048, 0.8861, 0.7048, 0.8861, 0.7048, 0.8861, 0.7048, 0.8861, 0.7048, 0.8861, 0.7048, 0.8861, 0.7048, 0.8861, 0.7048, 0.8861, 0.7048, 0.8861, 0.7048, 0.8861, 0.7048, 0.8861, 0.7048, 0.8861, 0.7048, 0.8861, 0.7048, 0.8861, 0.7048, 0.8861, 0.7048, 0.8861, 0.7048, 0.8861, 0.7048, 0.8861, 0.7048, 0.8861, 0.7048, 0.8861, 0.7048, 0.8861, 0.7048, 0.8861, 0.7048, 0.8861, 0.7048, 0.8861, 0.7048, 0.8861, 0.7048, 0.8861, 0.7048, 0.8861, 0.7048, 0.8861, 0.7048, 0.8861, 0.7048, 0.8861, 0.7048, 0.8861, 0.7048, 0.8861, 0.7048, 0.8861, 0.7048, 0.8861, 0.7048, 0.8861, 0.7048, 0.8861, 0.7048, 0.8861, 0.7048, 0.8861, 0.7048, 0.8861, 0.7048, 0.8861, 0.7048, 0.8861, 0.7048, 0.8861, 0.7048, 0.8861, 0.7048, 0.8861, 0.7048, 0.8861, 0.7048, 0.8861, 0.7048, 0.8861, 0.7048, 0.8861, 0.7048, 0.8861, 0.7048, 0.8861, 0.7048, 0.8861, 0.7048, 0.8861, 0.7048, 0.8861, 0.7048, 0.8861, 0.7048, 0.8861, 0.7048, 0.8861, 0.7048, 0.8861, 0.7048, 0.8861, 0.7048, 0.8861, 0.7048, 0.8861, 0.7048, 0.8861, 0.7048, 0.8861, 0.7048, 0.8861, 0.7048, 0.8861, 0.7048, 0.8861, 0.7048, 0.8861, 0.7048, 0.8861, 0.7048, 0.8861, 0.7048, 0.8861, 0.7048, 0.8861, 0.7048, 0.8861, 0.7048, 0.8861, 0.7048, 0.8861, 0.7048, 0.8861, 0.7048, 0.8861, 0.7048, 0.8861, 0.7048, 0.8861, 0.7048, 0.8861, 0.7048, 0.8861, 0.7048, 0.8861, 0.7048, 0.8861, 0.7048, 0.8861, 0.7048, 0.8861, 0.7048, 0.8861, 0.7048, 0.8861, 0.7048, 0.8861, 0.7048, 0.8861, 0.7048, 0.8861, 0.7048, 0.8861, 0.7048, 0.8861, 0.7048, 0.8861, 0.7048, 0.8861, 0.7048, 0.8861, 0.7048, 0.8861, 0.7048, 0.8861, 0.7048, 0.8861, 0.7048, 0.8861, 0.7048, 0.8861, 0.7048, 0.8861, 0.7048, 0.8861, 0.7048, 0.8861, 0.7048, 0.8861, 0.7048, 0.8861, 0.7048, 0.8861, 0.7048, 0.8861, 0.7048, 0.8861, 0.7048, 0.8861, 0.7048, 0.8861, 0.7048, 0.8861, 0.7048, 0.8861, 0.7048, 0.8861, 0.7048, 0.8861, 0.7048, 0.8861, 0.7048, 0.8861, 0.7048, 0.8861, 0.7048, 0.8861, 0.7048, 0.8861, 0.7048, 0.8861, 0.7048, 0.8861, 0.7048, 0.8861, 0.7048, 0.8861, 0.7048, 0.8861, 0.7048, 0.8861, 0.7048, 0.8861, 0.7048, 0.8861, 0.7048, 0.8861, 0.7048, 0.8861, 0.7048, 0.8861, 0.7048, 0.8861, 0.7048, 0.8861, 0.7048, 0.8861, 0.7048, 0.8861, 0.7048, 0.8861, 0.7048, 0.8861, 0.7048, 0.8861, 0.7048, 0.8861, 0.7048, 0.8861, 0.7048, 0.8861, 0.7048, 0.8861, 0.7048, 0.8861, 0.7048, 0.8861, 0.7048, 0.8861, 0.7048, 0.8861, 0.7048, 0.8861, 0.7048, 0.8861, 0.7048, 0.8861, 0.7048, 0.8861, 0.7048, 0.8861, 0.7048, 0.8861, 0.7048, 0.8861, 0.7048, 0.8861, 0.7048, 0.8861, 0.7048, 0.8861, 0.7048, 0.8861, 0.7048, 0.8861, 0.7048, 0.8861, 0.7048, 0.8861, 0.7048, 0.8861, 0.7048, 0.8861, 0.7048, 0.8861, 0.7048, 0.8861, 0.7048, 0.8861, 0.7048, 0.8861, 0.7048, 0.8861, 0.7048, 0.8861, 0.7048, 0.8861, 0.7048, 0.8861, 0.7048, 0.8861, 0.7048, 0.8861, 0.7048, 0.8861, 0.7048, 0.8861, 0.7048, 0.8861, 0.7048, 0.8861, 0.7048, 0.8861, 0.7048, 0.8861, 0.7048, 0.8861, 0.7048, 0.8861, 0.7048, 0.8861, 0.7048, 0.8861, 0.7048, 0.8861, 0.7048, 0.8861, 0.7048, 0.8861, 0.7048, 0.8861, 0.7048, 0.8861, 0.7048, 0.8861, 0.7048, 0.8861, 0.7048, 0.8861, 0.7048, 0.8861, 0.7048, 0.8861, 0.7048, 0.8861, 0.7048, 0.8861, 0.7048, 0.8861, 0.7048, 0.8861, 0.7048, 0.8861, 0.7048, 0.8861, 0.7048, 0.8861, 0.7048, 0.8861, 0.7048, 0.8861, 0.7048, 0.8861, 0.7048, 0.8861, 0.7048, 0.8861, 0.7048, 0.8861, 0.7048, 0.8861, 0.7048, 0.8861, 0.7048, 0.8861, 0.7048, 0.8861, 0.7048, 0.8861, 0.7048, 0.8861, 0.7048, 0.8861, 0.7048, 0.8861, 0.7048, 0.8861, 0.7048, 0.8861, 0.7048, 0.8861, 0.7048, 0.8861, 0.7048, 0.8861, 0.7048, 0.8861, 0.7048, 0.8861, 0.7048, 0.8861, 0.7048, 0.8861, 0.7048, 0.8861, 0.7048, 0.8861, 0.7048, 0.8861, 0.7048, 0.8861, 0.7048, 0.8861, 0.7048, 0.8861, 0.7048, 0.8861, 0.7048, 0.8861, 0.7048, 0.8861, 0.7048, 0.8861, 0.7048, 0.8861, 0.7048, 0.8861, 0.7048, 0.8861, 0.7048, 0.8861, 0.7048, 0.8861, 0.7048, 0.8861, 0.7048, 0.8861, 0.7048, 0.8861, 0.7048, 0.8861, 0.7048, 0.8861, 0.7048, 0.8861, 0.7048, 0.8861, 0.7048, 0.8861, 0.7048, 0.8861, 0.7048, 0.8861, 0.7048, 0.8861, 0.7048, 0.8861, 0.7048, 0.8861, 0.7048, 0.8861, 0.7048, 0.8861, 0.7048, 0.8861, 0.7048, 0.8861, 0.7048, 0.8861, 0.7048, 0.8861, 0.7048, 0.8861, 0.7048, 0.8861, 0.7048, 0.8861, 0.7048, 0.8861, 0.7048, 0.8861, 0.7048, 0.8861, 0.7048, 0.8861, 0.7048, 0.8861, 0.7048, 0.8861, 0.7048, 0.8861, 0.7048, 0.8861, 0.7048, 0.8861, 0.7048, 0.8861, 0.7048, 0.8861, 0.7048, 0.8861, 0.7048, 0.8861, 0.7048, 0.8861, 0.7048, 0.8861, 0.7048, 0.8861, 0.7048, 0.8861, 0.7048, 0.8861, 0.7048, 0.8861, 0.7048, 0.8861, 0.7048, 0.8861, 0.7048, 0.8861, 0.7048, 0.8861, 0.7048, 0.8861, 0.7048, 0.8861, 0.7048, 0.8861, 0.7048, 0.8861, 0.7048, 0.8861, 0.7048, 0.8861, 0.7048, 0.8861, 0.7048, 0.8861, 0.7048, 0.8861, 0.7048, 0.8861, 0.7048, 0.8861, 0.7048, 0.8861, 0.7048, 0.8861, 0.7048, 0.8861, 0.7048, 0.8861, 0.7048, 0.8861, 0.7048, 0.8861, 0.7048, 0.8861, 0.7048, 0.8861, 0.7048, 0.8861, 0.7048, 0.8861, 0.7048, 0.8861, 0.7048, 0.8861, 0.7048, 0.8861, 0.7048, 0.8861, 0.7048, 0.8861, 0.7048, 0.8861, 0.7048, 0.8861, 0.7048, 0.8861, 0.7048, 0.8861, 0.7048, 0.8861, 0.7048, 0.8861, 0.7048, 0.8861, 0.7048, 0.8861, 0.7048, 0.8861, 0.7048, 0.8861, 0.7048, 0.8861, 0.7048, 0.8861, 0.7048, 0.8861, 0.7048, 0.8861, 0.7048, 0.8861, 0.7048, 0.8861, 0.7048, 0.8861, 0.7048, 0.8861, 0.7048, 0.8861, 0.7048, 0.8861, 0.7048, 0.8861, 0.7048, 0.8861, 0.7048, 0.8861, 0.7048, 0.8861, 0.7048, 0.8861, 0.7048, 0.8861, 0.7048, 0.8861, 0.7048, 0.8861, 0.7048, 0.8861, 0.7048, 0.8861, 0.7048, 0.8861, 0.7048, 0.8861, 0.7048, 0.8861, 0.7048, 0.8861, 0.7048, 0.8861, 0.7048, 0.8861, 0.7048, 0.8861, 0.7048, 0.8861, 0.7048, 0.8861, 0.7048, 0.8861, 0.7048, 0.8861, 0.7048, 0.8861, 0.7048, 0.8861, 0.7048, 0.8861, 0.7048, 0.8861, 0.7048, 0.8861, 0.7048, 0.8861, 0.7048, 0.8861, 0.7048, 0.8861, 0.7048, 0.8861, 0.7048, 0.8861, 0.7048, 0.8861, 0.7048, 0.8861, 0.7048, 0.8861, 0.7048, 0.8861, 0.7048, 0.8861, 0.7048, 0.8861, 0.7048, 0.8861, 0.7048, 0.8861, 0.7048, 0.8861, 0.7048, 0.8861, 0.7048, 0.8861, 0.7048, 0.8861, 0.7048, 0.8861, 0.7048, 0.8861, 0.7048, 0.8861, 0.7048, 0.8861, 0.7048, 0.8861, 0.7048, 0.8861, 0.7048, 0.8861, 0.7048, 0.8861, 0.7048, 0.8861, 0.7048, 0.8861, 0.7048, 0.8861, 0.7048, 0.8861, 0.7048, 0.8861, 0.7048, 0.8861, 0.7048, 0.8861, 0.7048, 0.8861, 0.7048, 0.8861, 0.7048, 0.8861, 0.7048, 0.8861, 0.7048, 0.8861, 0.7048, 0.8861, 0.7048, 0.8861, 0.7048, 0.8861, 0.7048, 0.8861, 0.7048, 0.8861, 0.7048, 0.8861, 0.7048, 0.8861, 0.7048, 0.8861, 0.7048, 0.8861, 0.7048, 0.8861, 0.7048, 0.8861, 0.7048, 0.8861, 0.7048, 0.8861, 0.7048, 0.8861, 0.7048, 0.8861, 0.7048, 0.8861, 0.7048, 0.8861, 0.7048, 0.8861, 0.7048, 0.8861, 0.7048, 0.8861, 0.7048, 0.8861, 0.7048, 0.8861, 0.7048, 0.8861, 0.7048, 0.8861, 0.7048, 0.8861, 0.7048, 0.8861, 0.7048, 0.8861, 0.7048, 0.8861, 0.7048, 0.8861, 0.7048, 0.8861, 0.7048, 0.8861, 0.7048, 0.8861, 0.7048, 0.8861, 0.7048, 0.8861, 0.7048, 0.8861, 0.7048, 0.8861, 0.7048, 0.8861, 0.7048, 0.8861, 0.7048, 0.8861, 0.7048, 0.8861, 0.7048, 0.8861, 0.7048, 0.8861, 0.7048, 0.8861, 0.7048, 0.8861, 0.7048, 0.8861, 0.7048, 0.8861, 0.7048, 0.8861, 0.7048, 0.8861, 0.7048, 0.8861, 0.7048, 0.8861, 0.7048, 0.8861, 0.7048, 0.8861, 0.7048, 0.8861, 0.7048, 0.8861, 0.7048, 0.8861, 0.7048, 0.8861, 0.7048, 0.8861, 0.7048, 0.8861, 0.7048, 0.8861, 0.7048, 0.8861, 0.7048, 0.8861, 0.7048, 0.8861, 0.7048, 0.8861, 0.7048, 0.8861, 0.7048, 0.8861, 0.7048, 0.8861, 0.7048, 0.8861, 0.7048, 0.8861, 0.7048, 0.8861, 0.7048, 0.8861, 0.7048, 0.8861, 0.7048, 0.8861, 0.7048, 0.8861, 0.7048, 0.8861, 0.7048, 0.8861, 0.7048, 0.8861, 0.7048, 0.8861, 0.7048, 0.8861, 0.7048, 0.8861, 0.7048, 0.8861, 0.7048, 0.8861, 0.7048, 0.8861, 0.7048, 0.8861, 0.7048, 0.8861, 0.7048, 0.8861, 0.7048, 0.8861, 0.7048, 0.8861, 0.7048, 0.8861, 0.7048, 0.8861, 0.7048, 0.8861, 0.7048, 0.8861, 0.7048, 0.8861, 0.7048, 0.8861, 0.7048, 0.8861, 0.7048, 0.8861, 0.7048, 0.8861, 0.7048, 0.8861, 0.7048, 0.8861, 0.7048, 0.8861, 0.7048, 0.8861, 0.7048, 0.8861, 0.7048, 0.8861, 0.7048, 0.8861, 0.7048, 0.8861, 0.7048, 0.8861, 0.7048, 0.8861, 0.7048, 0.8861, 0.7048, 0.8861, 0.7048, 0.8861, 0.7048, 0.8861, 0.7048, 0.8861, 0.7048, 0.8861, 0.7048, 0.8861, 0.7048, 0.8861, 0.7048, 0.8861, 0.7048, 0.8861, 0.7048, 0.8861, 0.7048, 0.8861, 0.7048, 0.8861, 0.7048, 0.8861, 0.7048, 0.8861, 0.7048, 0.8861, 0.7048, 0.8861, 0.7048, 0.8861, 0.7048, 0.8861, 0.7048, 0.8861, 0.7048, 0.8861, 0.7048, 0.8861, 0.7048, 0.8861, 0.7048, 0.8861, 0.7048, 0.8861, 0.7048, 0.8861, 0.7048, 0.8861, 0.7048, 0.8861, 0.7048, 0.8861, 0.7048, 0.8861, 0.7048, 0.8861, 0.7048, 0.8861, 0.7048, 0.8861, 0.7048, 0.8861, 0.7048, 0.8861, 0.7048, 0.8861, 0.7048, 0.8861, 0.7048, 0.8861, 0.7048, 0.8861, 0.7048, 0.8861, 0.7048, 0.8861, 0.7048, 0.8861, 0.7048, 0.8861, 0.7048, 0.8861, 0.7048, 0.8861, 0.7048, 0.8861, 0.7048, 0.8861, 0.7048, 0.8861, 0.7048, 0.8861, 0.7048, 0.8861, 0.7048, 0.8861, 0.7048, 0.8861, 0.7048, 0.8861, 0.7048, 0.8861, 0.7048, 0.8861, 0.7048, 0.8861, 0.7048, 0.8861, 0.7048, 0.8861, 0.7048, 0.8861, 0.7048, 0.8861, 0.7048, 0.8861, 0.7048, 0.8861, 0.7048, 0.8861, 0.7048, 0.8861, 0.7048, 0.8861, 0.7048, 0.8861, 0.7048, 0.8861, 0.7048, 0.8861, 0.7048, 0.8861, 0.7048, 0.8861, 0.7048, 0.8861, 0.7048, 0.8861, 0.7048, 0.8861, 0.7048, 0.8861, 0.7048, 0.8861, 0.7048, 0.8861, 0.7048, 0.8861, 0.7048, 0.8861, 0.7048, 0.8861, 0.7048, 0.8861, 0.7048, 0.8861, 0.7048, 0.8861, 0.7048, 0.8861, 0.7048, 0.8861, 0.7048, 0.8861, 0.7048, 0.8861, 0.7048, 0.8861, 0.7048, 0.8861, 0.7048, 0.8861, 0.7048, 0.8861, 0.7048, 0.8861, 0.7048, 0.8861, 0.7048, 0.8861, 0.7048, 0.8861, 0.7048, 0.8861, 0.7048, 0.8861, 0.7048, 0.8861, 0.7048, 0.8861, 0.7048, 0.8861, 0.7048, 0.8861, 0.7048, 0.8861, 0.7048, 0.8861, 0.7048, 0.8861, 0.7048, 0.8861, 0.7048, 0.8861, 0.7048, 0.8861, 0.7048, 0.8861, 0.7048, 0.8861, 0.7048, 0.8861, 0.7048, 0.8861, 0.7048, 0.8861, 0.7048, 0.8861, 0.7048, 0.8861, 0.7048, 0.8861, 0.7048, 0.8861, 0.7048, 0.8861, 0.7048, 0.8861, 0.7048, 0.8861, 0.7048, 0.8861, 0.7048, 0.8861, 0.7048, 0.8861, 0.7048, 0.8861, 0.7048, 0.8861, 0.7048, 0.8861, 0.7048, 0.8861, 0.7048, 0.8861, 0.7048, 0.8861, 0.7048, 0.8861, 0.7048, 0.8861, 0.7048, 0.8861, 0.7048, 0.8861, 0.7048, 0.8861, 0.7048, 0.8861, 0.7048, 0.8861, 0.7048, 0.8861, 0.7048, 0.8861, 0.7048, 0.8861, 0.7048, 0.8861, 0.7048, 0.8861, 0.7048, 0.8861, 0.7048, 0.8861, 0.7048, 0.8861, 0.7048, 0.8861, 0.7048, 0.8861, 0.7048, 0.8861, 0.7048, 0.8861, 0.7048, 0.8861, 0.7048, 0.8861, 0.7048, 0.8861, 0.7048, 0.8861, 0.7048, 0.8861, 0.7048, 0.8861, 0.7048, 0.8861, 0.7048, 0.8861, 0.7048, 0.8861, 0.7048, 0.8861, 0.7048, 0.8861, 0.7048, 0.8861, 0.7048, 0.8861, 0.7048, 0.8861, 0.7048, 0.8861, 0.7048, 0.8861, 0.7048, 0.8861, 0.7048, 0.8861, 0.7048, 0.8861, 0.7048, 0.8861, 0.7048, 0.8861, 0.7048, 0.8861, 0.7048, 0.8861, 0.7048, 0.8861, 0.7048, 0.8861, 0.7048, 0.8861, 0.7048, 0.8861, 0.7048, 0.8861, 0.7048, 0.8861, 0.7048, 0.8861, 0.7048, 0.8861, 0.7048, 0.8861, 0.7048, 0.8861, 0.7048, 0.8861, 0.7048, 0.8861, 0.7048, 0.8861, 0.7048, 0.8861, 0.7048, 0.8861, 0.7048, 0.8861, 0.7048, 0.8861, 0.7048, 0.8861, 0.7048, 0.8861, 0.7048, 0.8861, 0.7048, 0.8861, 0.7048, 0.8861, 0.7048, 0.8861, 0.7048, 0.8861, 0.7048, 0.8861, 0.7048, 0.8861, 0.7048, 0.8861, 0.7048, 0.8861, 0.7048, 0.8861, 0.7048, 0.8861, 0.7048, 0.8861, 0.7048, 0.8861, 0.7048, 0.8861, 0.7048, 0.8861, 0.7048, 0.8861, 0.7048, 0.8861, 0.7048, 0.8861, 0.7048, 0.8861, 0.7048, 0.8861, 0.7048, 0.8861, 0.7048, 0.8861, 0.7048, 0.8861, 0.7048, 0.8861, 0.7048, 0.8861, 0.7048, 0.8861, 0.7048, 0.8861, 0.7048, 0.8861, 0.7048, 0.8861, 0.7048, 0.8861, 0.7048, 0.8861, 0.7048, 0.8861, 0.7048, 0.8861, 0.7048, 0.8861, 0.7048, 0.8861, 0.7048, 0.8861, 0.7048, 0.8861, 0.7048, 0.8861, 0.7048, 0.8861, 0.7048, 0.8861, 0.7048, 0.8861, 0.7048, 0.8861, 0.7048, 0.8861, 0.7048, 0.8861, 0.7048, 0.8861, 0.7048, 0.8861, 0.7048, 0.8861, 0.7048, 0.8861, 0.7048, 0.8861, 0.7048, 0.8861, 0.7048, 0.8861, 0.7048, 0.8861, 0.7048, 0.8861, 0.7048, 0.8861, 0.7048, 0.8861, 0.7048, 0.8861, 0.7048, 0.8861, 0.7048, 0.8861, 0.7048, 0.8861, 0.7048, 0.8861, 0.7048, 0.8861, 0.7048, 0.8861, 0.7048, 0.8861, 0.7048, 0.8861, 0.7048, 0.8861, 0.7048, 0.8861, 0.7048, 0.8861, 0.7048, 0.8861, 0.7048, 0.8861, 0.7048, 0.8861, 0.7048, 0.8861, 0.7048, 0.8861, 0.7048, 0.8861, 0.7048, 0.8861, 0.7048, 0.8861, 0.7048, 0.8861, 0.7048, 0.8861, 0.7048, 0.8861, 0.7048, 0.8861, 0.7048, 0.8861, 0.7048, 0.8861, 0.7048, 0.8861, 0.7048, 0.8861, 0.7048, 0.8861, 0.7048, 0.8861, 0.7048, 0.8861, 0.7048, 0.8861, 0.7048, 0.8861, 0.7048, 0.8861, 0.7048, 0.8861, 0.7048, 0.8861, 0.7048, 0.8861, 0.7048, 0.8861, 0.7048, 0.8861, 0.7048, 0.8861, 0.7048, 0.8861, 0.7048, 0.8861, 0.7048, 0.8861, 0.7048, 0.8861, 0.7048, 0.8861, 0.7048, 0.8861, 0.7048, 0.8861, 0.7048, 0.8861, 0.7048, 0.8861, 0.7048, 0.8861, 0.7048, 0.8861, 0.7048, 0.8861, 0.7048, 0.8861, 0.7048, 0.8861, 0.7048, 0.8861, 0.7048, 0.8861, 0.7048, 0.8861, 0.7048, 0.8861, 0.7048, 0.8861, 0.7048, 0.8861, 0.7048, 0.8861, 0.7048, 0.8861, 0.7048, 0.8861, 0.7048, 0.8861, 0.7048, 0.8861, 0.7048, 0.8861, 0.7048, 0.8861, 0.7048, 0.8861, 0.7048, 0.8861, 0.7048, 0.8861, 0.7048, 0.8861, 0.7048, 0.8861, 0.7048, 0.8861, 0.7048, 0.8861, 0.7048, 0.8861, 0.7048, 0.8861, 0.7048, 0.8861, 0.7048, 0.8861, 0.7048, 0.8861, 0.7048, 0.8861, 0.7048, 0.8861, 0.7048, 0.8861, 0.7048, 0.8861, 0.7048, 0.8861, 0.7048, 0.8861, 0.7048, 0.8861, 0.7048, 0.8861, 0.7048, 0.8861, 0.7048, 0.8861, 0.7048, 0.8861, 0.7048, 0.8861, 0.7048, 0.8861, 0.7048, 0.8861, 0.7048, 0.8861, 0.7048, 0.8861, 0.7048, 0.8861, 0.7048, 0.8861, 0.7048, 0.8861, 0.7048, 0.8861, 0.7048, 0.8861, 0.7048, 0.8861, 0.7048, 0.8861, 0.7048, 0.8861, 0.7048, 0.8861, 0.7048, 0.8861, 0.7048, 0.8861, 0.7048, 0.8861, 0.7048, 0.8861, 0.7048, 0.8861, 0.7048, 0.8861, 0.7048, 0.8861, 0.7048, 0.8861, 0.7048, 0.8861, 0.7048, 0.8861, 0.7048, 0.8861, 0.7048, 0.8861, 0.7048, 0.8861, 0.7048, 0.8861, 0.7048, 0.8861, 0.7048, 0.8861, 0.7048, 0.8861, 0.7048, 0.8861, 0.7048, 0.8861, 0.7048, 0.8861, 0.7048, 0.8861, 0.7048, 0.8861, 0.7048, 0.8861, 0.7048, 0.8861, 0.7048, 0.8861, 0.7048, 0.8861, 0.7048, 0.8861, 0.7048, 0.8861, 0.7048, 0.8861, 0.7048, 0.8861, 0.7048, 0.8861, 0.7048, 0.8861, 0.7048, 0.8861, 0.7048, 0.8861, 0.7048, 0.8861, 0.7048, 0.8861, 0.7048, 0.8861, 0.7048, 0.8861, 0.7048, 0.8861, 0.7048, 0.8861, 0.7048, 0.8861, 0.7048, 0.8861, 0.7048, 0.8861, 0.7048, 0.8861, 0.7048, 0.8861, 0.7048, 0.8861, 0.7048, 0.8861, 0.7048, 0.8861, 0.7048, 0.8861, 0.7048, 0.8861, 0.7048, 0.8861, 0.7048, 0.8861, 0.7048, 0.8861, 0.7048, 0.8861, 0.7048, 0.8861, 0.7048, 0.8861, 0.7048, 0.8861, 0.7048, 0.8861, 0.7048, 0.8861, 0.7048, 0.8861, 0.7048, 0.8861, 0.7048, 0.8861, 0.7048, 0.8861, 0.7048, 0.8861, 0.7048, 0.8861, 0.7048, 0.8861, 0.7048, 0.8861, 0.7048, 0.8861, 0.7048, 0.8861, 0.7048, 0.8861, 0.7048, 0.8861, 0.7048, 0.8861, 0.7048, 0.8861, 0.7048, 0.8861, 0.7048, 0.8861, 0.7048, 0.8861, 0.7048, 0.8861, 0.7048, 0.8861, 0.7048, 0.8861, 0.7048, 0.8861, 0.7048, 0.8861, 0.7048, 0.8861, 0.7048, 0.8861, 0.7048, 0.8861, 0.7048, 0.8861, 0.7048, 0.8861, 0.7048, 0.8861, 0.7048, 0.8861, 0.7048, 0.8861, 0.7048, 0.8861, 0.7048, 0.8861, 0.7048, 0.8861, 0.7048, 0.8861, 0.7048, 0.8861, 0.7048, 0.8861, 0.7048, 0.8861, 0.7048, 0.8861, 0.7048, 0.8861, 0.7048, 0.8861, 0.7048, 0.8861, 0.7048, 0.8861, 0.7048, 0.8861, 0.7048, 0.8861, 0.7048, 0.8861, 0.7048, 0.8861, 0.7048, 0.8861, 0.7048, 0.8861, 0.7048, 0.8861, 0.7048, 0.8861, 0.7048, 0.8861, 0.7048, 0.8861, 0.7048, 0.8861, 0.7048, 0.8861, 0.7048, 0.8861, 0.7048, 0.8861, 0.7048, 0.8861, 0.7048, 0.8861, 0.7048, 0.8861, 0.7048, 0.8861, 0.7048, 0.8861, 0.7048, 0.8861, 0.7048, 0.8861, 0.7048, 0.8861, 0.7048, 0.8861, 0.7048, 0.8861, 0.7048, 0.8861, 0.7048, 0.8861, 0.7048, 0.8861, 0.7048, 0.8861, 0.7048, 0.8861, 0.7048, 0.8861, 0.7048, 0.8861, 0.7048, 0.8861, 0.7048, 0.8861, 0.7048, 0.8861, 0.7048, 0.8861, 0.7048, 0.8861, 0.7048, 0.8861, 0.7048, 0.8861, 0.7048, 0.8861, 0.7048, 0.8861, 0.7048, 0.8861, 0.7048, 0.8861, 0.7048, 0.8861, 0.7048, 0.8861, 0.7048, 0.8861, 0.7048, 0.8861, 0.7048, 0.8861, 0.7048, 0.8861, 0.7048, 0.8861, 0.7048, 0.8861, 0.7048, 0.8861, 0.7048, 0.8861, 0.7048, 0.8861, 0.7048, 0.8861, 0.7048, 0.8861, 0.7048, 0.8861, 0.7048, 0.8861, 0.7048, 0.8861, 0.7048, 0.8861, 0.7048, 0.8861, 0.7048, 0.8861, 0.7048, 0.8861, 0.7048, 0.8861, 0.7048, 0.8861, 0.7048, 0.8861, 0.7048, 0.8861, 0.7048, 0.8861, 0.7048, 0.8861, 0.7048, 0.8861, 0.7048, 0.8861, 0.7048, 0.8861, 0.7048, 0.8861, 0.7048, 0.8861, 0.7048, 0.8861, 0.7048, 0.8861, 0.7048, 0.8861, 0.7048, 0.8861, 0.7048, 0.8861, 0.7048, 0.8861, 0.7048, 0.8861, 0.7048, 0.8861, 0.7048, 0.8861, 0.7048, 0.8861, 0.7048, 0.8861, 0.7048, 0.8861, 0.7048, 0.8861, 0.7048, 0.8861, 0.7048, 0.8861, 0.7048, 0.8861, 0.7048, 0.8861, 0.7048, 0.8861, 0.7048, 0.8861, 0.7048, 0.8861, 0.7048, 0.8861, 0.7048, 0.8861, 0.7048, 0.8861, 0.7048, 0.8861, 0.7048, 0.8861, 0.7048, 0.8861, 0.7048, 0.8861, 0.7048, 0.8861, 0.7048, 0.8861, 0.7048, 0.8861, 0.7048, 0.8861, 0.7048, 0.8861, 0.7048, 0.8861, 0.7048, 0.8861, 0.7048, 0.8861, 0.7048, 0.8861, 0.7048, 0.8861, 0.7048, 0.8861, 0.7048, 0.8861, 0.7048, 0.8861, 0.7048, 0.8861, 0.7048, 0.8861, 0.7048, 0.8861, 0.7048, 0.8861, 0.7048, 0.8861, 0.7048, 0.8861, 0.7048, 0.8861, 0.7048, 0.8861, 0.7048, 0.8861, 0.7048, 0.8861, 0.7048, 0.8861, 0.7048, 0.8861, 0.7048, 0.8861, 0.7048, 0.8861, 0.7048, 0.8861, 0.7048, 0.8861, 0.7048, 0.8861, 0.7048, 0.8861, 0.7048, 0.8861, 0.7048, 0.8861, 0.7048, 0.8861, 0.7048, 0.8861, 0.7048, 0.8861, 0.7048, 0.8861, 0.7048, 0.8861, 0.7048, 0.8861, 0.7048, 0.8861, 0.7048, 0.8861, 0.7048, 0.8861, 0.7048, 0.8861, 0.7048, 0.8861, 0.7048, 0.8861, 0.7048, 0.8861, 0.7048, 0.8861, 0.7048, 0.8861, 0.7048, 0.8861, 0.7048, 0.8861, 0.7048, 0.8861, 0.7048, 0.8861, 0.7048, 0.8861, 0.7048, 0.8861, 0.7048, 0.8861, 0.7048, 0.8861, 0.7048, 0.8861, 0.7048, 0.8861, 0.7048, 0.8861, 0.7048, 0.8861, 0.7048, 0.8861, 0.7048, 0.8861, 0.7048, 0.8861, 0.7048, 0.8861, 0.7048, 0.8861, 0.7048, 0.8861, 0.7048, 0.8861, 0.7048, 0.8861, 0.7048, 0.8861, 0.7048, 0.8861, 0.7048, 0.8861, 0.7048, 0.8861, 0.7048, 0.8861, 0.7048, 0.8861, 0.7048, 0.8861, 0.7048, 0.8861, 0.7048, 0.8861, 0.7048, 0.8861, 0.7048, 0.8861, 0.7048, 0.8861, 0.7048, 0.8861, 0.7048, 0.8861, 0.7048, 0.8861, 0.7048, 0.8861, 0.7048, 0.8861, 0.7048, 0.8861, 0.7048, 0.8861, 0.7048, 0.8861, 0.7048, 0.8861, 0.7048, 0.8861, 0.7048, 0.8861, 0.7048, 0.8861, 0.7048, 0.8861, 0.7048, 0.8861, 0.7048, 0.8861, 0.7048, 0.8861, 0.7048, 0.8861, 0.7048, 0.8861, 0.7048, 0.8861, 0.7048, 0.8861, 0.7048, 0.8861, 0.7048, 0.8861, 0.7048, 0.8861, 0.7048, 0.8861, 0.7048, 0.8861, 0.7048, 0.8861, 0.7048, 0.8861, 0.7048, 0.8861, 0.7048, 0.8861, 0.7048, 0.8861, 0.7048, 0.8861, 0.7048, 0.8861, 0.7048, 0.8861, 0.7048, 0.8861, 0.7048, 0.8861, 0.7048, 0.8861, 0.7048, 0.8861, 0.7048, 0.8861, 0.7048, 0.8861, 0.7048, 0.8861, 0.7048, 0.8861, 0.7048, 0.8861, 0.7048, 0.8861, 0.7048, 0.8861, 0.7048, 0.8861, 0.7048, 0.8861, 0.7048, 0.8861, 0.7048, 0.8861, 0.7048, 0.8861, 0.7048, 0.8861, 0.7048, 0.8861, 0.7048, 0.8861, 0.7048, 0.8861, 0.7048, 0.8861, 0.7048, 0.8861, 0.7048, 0.8861, 0.7048, 0.8861, 0.7048, 0.8861, 0.7048, 0.8861, 0.7048, 0.8861, 0.7048, 0.8861, 0.7048, 0.8861, 0.7048, 0.8861, 0.7048, 0.8861, 0.7048, 0.8861, 0.7048, 0.8861, 0.7048, 0.8861, 0.7048, 0.8861, 0.7048, 0.8861, 0.7048, 0.8861, 0.7048, 0.8861, 0.7048, 0.8861, 0.7048, 0.8861, 0.7048, 0.8861, 0.7048, 0.8861, 0.7048, 0.8861, 0.7048, 0.8861, 0.7048, 0.8861, 0.7048, 0.8861, 0.7048, 0.8861, 0.7048, 0.8861, 0.7048, 0.8861, 0.7048, 0.8861, 0.7048, 0.8861, 0.7048, 0.8861, 0.7048, 0.8861, 0.7048, 0.8861, 0.7048, 0.8861, 0.7048, 0.8861, 0.7048, 0.8861, 0.7048, 0.8861, 0.7048, 0.8861, 0.7048, 0.8861, 0.7048, 0.8861, 0.7048, 0.8861, 0.7048, 0.8861, 0.7048, 0.8861, 0.7048, 0.8861, 0.7048, 0.8861, 0.7048, 0.8861, 0.7048, 0.8861, 0.7048, 0.8861, 0.7048, 0.8861, 0.7048, 0.8861, 0.7048, 0.8861])
me_cube_001.materials.append(mat_material)
me_cube_001.update()

# ---- objects
ob_cube = bpy.data.objects.new('Cube', me_cube_001)

# ---- transforms, parenting, visibility, modifiers, constraints
ob_cube.location = (0.0, 0.0, 0.0)
_m = ob_cube.modifiers.new('Decimate', 'DECIMATE')
_m.ratio = 0.2

# ---- collection membership
col_collection.objects.link(ob_cube)

# ---- scene / render settings (as saved in the file)
scene.frame_start = 1; scene.frame_end = 250; scene.frame_set(1)
scene.render.engine = 'BLENDER_EEVEE_NEXT'
scene.cycles.sampling_pattern = 'TABULATED_SOBOL'
bpy.context.view_layer.update()

# ---- added for rendering (the .blend has no active camera and no usable light): camera, sun
cam_auto = bpy.data.cameras.new('AutoCamera')
cam_auto.lens = 50.0
cam_auto.sensor_width = 36.0
cam_auto.clip_end = 1000.0
ob_auto_camera = bpy.data.objects.new('AutoCamera', cam_auto)
scene.collection.objects.link(ob_auto_camera)
ob_auto_camera.location = (7.51967, -8.75694, 6.64136)
ob_auto_camera.rotation_euler = (1.09748, -7.21219e-08, 0.694738)
scene.camera = ob_auto_camera
light_auto_sun = bpy.data.lights.new('AutoSun', 'SUN')
light_auto_sun.energy = 3.0
light_auto_sun.angle = 0.0523599
ob_auto_sun = bpy.data.objects.new('AutoSun', light_auto_sun)
scene.collection.objects.link(ob_auto_sun)
ob_auto_sun.rotation_euler = (0.872665, 0.174533, 0.523599)
bpy.context.view_layer.update()

